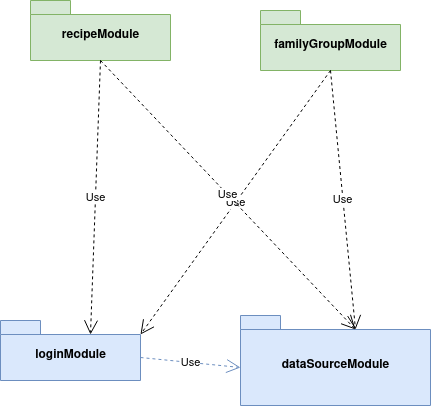

The diagram above was exported from draw.io. Its source (the exported page's mxGraphModel, read from the mxfile embedded in the PNG):
<mxGraphModel dx="1422" dy="788" grid="1" gridSize="10" guides="1" tooltips="1" connect="1" arrows="1" fold="1" page="1" pageScale="1" pageWidth="827" pageHeight="1169" math="0" shadow="0">
  <root>
    <mxCell id="0" />
    <mxCell id="1" parent="0" />
    <mxCell id="gNufOpVl21kPk_e37loL-1" value="loginModule" style="shape=folder;fontStyle=1;spacingTop=10;tabWidth=40;tabHeight=14;tabPosition=left;html=1;fillColor=#dae8fc;strokeColor=#6c8ebf;" vertex="1" parent="1">
      <mxGeometry x="200" y="560" width="140" height="60" as="geometry" />
    </mxCell>
    <mxCell id="gNufOpVl21kPk_e37loL-2" value="dataSourceModule" style="shape=folder;fontStyle=1;spacingTop=10;tabWidth=40;tabHeight=14;tabPosition=left;html=1;fillColor=#dae8fc;strokeColor=#6c8ebf;" vertex="1" parent="1">
      <mxGeometry x="440" y="555" width="190" height="90" as="geometry" />
    </mxCell>
    <mxCell id="gNufOpVl21kPk_e37loL-3" value="recipeModule" style="shape=folder;fontStyle=1;spacingTop=10;tabWidth=40;tabHeight=14;tabPosition=left;html=1;fillColor=#d5e8d4;strokeColor=#82b366;" vertex="1" parent="1">
      <mxGeometry x="230" y="240" width="140" height="60" as="geometry" />
    </mxCell>
    <mxCell id="gNufOpVl21kPk_e37loL-4" value="familyGroupModule" style="shape=folder;fontStyle=1;spacingTop=10;tabWidth=40;tabHeight=14;tabPosition=left;html=1;fillColor=#d5e8d4;strokeColor=#82b366;" vertex="1" parent="1">
      <mxGeometry x="460" y="250" width="140" height="60" as="geometry" />
    </mxCell>
    <mxCell id="gNufOpVl21kPk_e37loL-5" value="Use" style="endArrow=open;endSize=12;dashed=1;html=1;rounded=0;exitX=0.5;exitY=1;exitDx=0;exitDy=0;exitPerimeter=0;entryX=0;entryY=0;entryDx=90;entryDy=14;entryPerimeter=0;" edge="1" parent="1" source="gNufOpVl21kPk_e37loL-3" target="gNufOpVl21kPk_e37loL-1">
      <mxGeometry width="160" relative="1" as="geometry">
        <mxPoint x="330" y="410" as="sourcePoint" />
        <mxPoint x="490" y="410" as="targetPoint" />
      </mxGeometry>
    </mxCell>
    <mxCell id="gNufOpVl21kPk_e37loL-6" value="Use" style="endArrow=open;endSize=12;dashed=1;html=1;rounded=0;exitX=0.5;exitY=1;exitDx=0;exitDy=0;exitPerimeter=0;entryX=0;entryY=0;entryDx=140;entryDy=14;entryPerimeter=0;" edge="1" parent="1" source="gNufOpVl21kPk_e37loL-4" target="gNufOpVl21kPk_e37loL-1">
      <mxGeometry width="160" relative="1" as="geometry">
        <mxPoint x="310" y="310" as="sourcePoint" />
        <mxPoint x="150" y="454" as="targetPoint" />
      </mxGeometry>
    </mxCell>
    <mxCell id="gNufOpVl21kPk_e37loL-7" value="Use" style="endArrow=open;endSize=12;dashed=1;html=1;rounded=0;exitX=0;exitY=0;exitDx=140;exitDy=37;exitPerimeter=0;entryX=0;entryY=0;entryDx=0;entryDy=52;entryPerimeter=0;fillColor=#dae8fc;strokeColor=#6c8ebf;" edge="1" parent="1" source="gNufOpVl21kPk_e37loL-1" target="gNufOpVl21kPk_e37loL-2">
      <mxGeometry width="160" relative="1" as="geometry">
        <mxPoint x="540" y="320" as="sourcePoint" />
        <mxPoint x="200" y="454" as="targetPoint" />
      </mxGeometry>
    </mxCell>
    <mxCell id="gNufOpVl21kPk_e37loL-8" value="Use" style="endArrow=open;endSize=12;dashed=1;html=1;rounded=0;exitX=0.5;exitY=1;exitDx=0;exitDy=0;exitPerimeter=0;entryX=0;entryY=0;entryDx=115;entryDy=14;entryPerimeter=0;" edge="1" parent="1" source="gNufOpVl21kPk_e37loL-3" target="gNufOpVl21kPk_e37loL-2">
      <mxGeometry width="160" relative="1" as="geometry">
        <mxPoint x="550" y="330" as="sourcePoint" />
        <mxPoint x="210" y="464" as="targetPoint" />
      </mxGeometry>
    </mxCell>
    <mxCell id="gNufOpVl21kPk_e37loL-9" value="Use" style="endArrow=open;endSize=12;dashed=1;html=1;rounded=0;exitX=0.5;exitY=1;exitDx=0;exitDy=0;exitPerimeter=0;entryX=0;entryY=0;entryDx=115;entryDy=14;entryPerimeter=0;" edge="1" parent="1" source="gNufOpVl21kPk_e37loL-4" target="gNufOpVl21kPk_e37loL-2">
      <mxGeometry width="160" relative="1" as="geometry">
        <mxPoint x="560" y="340" as="sourcePoint" />
        <mxPoint x="220" y="474" as="targetPoint" />
      </mxGeometry>
    </mxCell>
  </root>
</mxGraphModel>